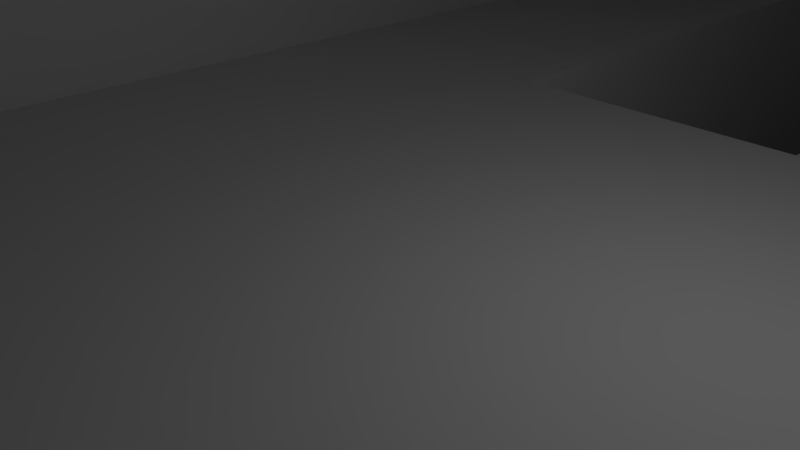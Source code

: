 # Source: sideways_rocket.blend  (saved by Blender 2.79.0; exported with 4.5.12 LTS)
import bpy
from mathutils import Matrix  # noqa: F401  (used for matrix-valued properties, if any)

bpy.ops.wm.read_factory_settings(use_empty=True)
scene = bpy.context.scene
scene.name = 'Scene'

# ---- collections
col_collection_1 = bpy.data.collections.new('Collection 1'); scene.collection.children.link(col_collection_1)

# ---- materials (node trees are filled in below, after node groups)
mat_material = bpy.data.materials.new('Material')
mat_material.alpha_threshold = 0.0
mat_material.use_transparent_shadow = False
mat_material.roughness = 0.5
mat_material.line_color = (0.0, 0.0, 0.0, 1.0)

# ---- material node trees

# ---- world
world_world = bpy.data.worlds.new('World'); scene.world = world_world
world_world.color = (0.05088, 0.05088, 0.05088)
world_world.use_sun_shadow = False
world_world.sun_shadow_jitter_overblur = 0.0
world_world.cycles.sampling_method = 'MANUAL'

# ---- cameras
cam_camera = bpy.data.cameras.new('Camera')
cam_camera.clip_end = 100.0
cam_camera.lens = 35.0
cam_camera.sensor_width = 32.0
cam_camera.sensor_height = 18.0
cam_camera.ortho_scale = 7.314
cam_camera.dof.focus_distance = 0.0
cam_camera.dof.aperture_fstop = 128.0

# ---- lights
light_lamp = bpy.data.lights.new('Lamp', 'POINT')
light_lamp.transmission_factor = 0.0
light_lamp.cutoff_distance = 30.0
light_lamp.energy = 100.0
light_lamp.shadow_buffer_clip_start = 1.001
light_lamp.shadow_soft_size = 0.1
light_lamp.shadow_maximum_resolution = 0.006
light_lamp.use_absolute_resolution = True

# ---- meshes
me_cube = bpy.data.meshes.new('Cube')
me_cube.from_pydata([(1.0, 1.0, -1.0), (1.0, -1.0, -1.0), (-1.0, -1.0, -1.0), (-1.0, 1.0, -1.0), (-1.341e-07, -1.788e-07, 1.0), (1.0, 1.0, -5.009), (1.0, -1.0, -5.009), (-1.0, 1.0, -5.009), (-1.0, -1.0, -5.009), (1.0, -0.545, -1.0), (-1.0, -0.545, -1.0), (1.0, -0.545, -5.009), (-1.0, -0.545, -5.009), (-1.0, 0.486, -1.0), (0.3327, -0.3327, 0.3346), (-0.3327, -0.3327, 0.3346), (-1.0, 0.486, -5.009), (1.0, 0.486, -1.0), (1.0, 0.486, -5.009), (0.3228, 1.0, -1.0), (0.3228, -1.0, -1.0), (0.3228, 1.0, -5.009), (0.3228, -1.0, -5.009), (0.3228, -0.545, -5.009), (0.3228, 0.486, -5.009), (0.1074, -0.3327, 0.3346), (1.0, -0.7725, -1.0), (-0.3386, 1.0, -1.0), (0.5, 0.5, 0.0), (-0.3386, -1.0, -1.0), (-1.0, 0.743, -1.0), (0.1663, -0.1663, 0.6673), (-0.1663, -0.1663, 0.6673), (-0.5, 0.5, 0.0), (1.0, -0.7725, -5.009), (-0.3386, 1.0, -5.009), (-0.3386, -1.0, -5.009), (-1.0, 0.743, -5.009), (-1.0, -0.7725, -1.0), (-1.0, -0.7725, -5.009), (-0.3386, -0.545, -5.009), (1.0, 0.743, -1.0), (1.0, 0.743, -5.009), (-0.3386, 0.486, -5.009), (-0.6663, 0.07665, -0.3327), (-0.1127, -0.3327, 0.3346), (0.6663, 0.07665, -0.3327), (0.6614, 1.0, -1.0), (0.6614, -1.0, -1.0), (0.6614, 1.0, -5.009), (0.6614, -1.0, -5.009), (0.6614, -0.545, -5.009), (0.6614, 0.486, -5.009), (0.22, -0.3327, 0.3346), (0.3228, 0.743, -5.009), (0.3228, -0.7725, -5.009), (0.6614, -0.7725, -5.009), (0.6614, 0.743, -5.009), (0.5832, 0.2883, -0.1663), (-0.3386, 0.743, -5.009), (-0.3386, -0.7725, -5.009), (0.08069, 0.75, -0.5), (-0.5832, 0.2883, -0.1663), (0.02685, -0.2495, 0.501), (1.0, 0.2605, -1.0), (1.0, 0.2605, -5.009), (-1.0, 0.2605, -1.0), (0.4787, -0.4787, 0.04268), (-0.4787, -0.4787, 0.04268), (-1.0, 0.2605, -5.009), (0.1545, -0.4787, 0.04268), (0.3228, 0.2605, -5.009), (0.6614, 0.2605, -5.009), (0.3166, -0.4787, 0.04268), (-0.1621, -0.4787, 0.04268), (-0.7393, -0.1091, -0.4787), (-0.3386, 0.2605, -5.009), (0.7393, -0.1091, -0.4787), (1.0, -0.2712, -1.0), (1.0, -0.2712, -5.009), (0.2656, -0.8227, -0.6455), (0.5442, -0.8227, -0.6455), (-0.2786, -0.8227, -0.6455), (-0.9114, -0.547, -0.8227), (0.9114, -0.547, -0.8227), (-1.0, -0.2712, -1.0), (0.8227, -0.8227, -0.6455), (-0.8227, -0.8227, -0.6455), (-1.0, -0.2712, -5.009), (0.3228, -0.2712, -5.009), (0.6614, -0.2712, -5.009), (-0.3386, -0.2712, -5.009), (1.0, -1.0, -2.984), (1.0, 1.0, -2.984), (-1.0, -1.0, -2.984), (-1.0, 1.0, -2.984), (-1.0, -0.545, -2.984), (1.0, -0.545, -2.984), (1.0, 0.486, -2.984), (-1.0, 0.486, -2.984), (0.3228, 1.0, -2.984), (0.3228, -1.0, -2.984), (0.6614, -1.0, -2.984), (-0.3386, 1.0, -2.984), (1.0, 0.743, -2.984), (-1.0, -0.7725, -2.984), (-1.0, 0.743, -2.984), (0.6614, 1.0, -2.984), (-0.3386, -1.0, -2.984), (1.0, -0.7725, -2.984), (-1.0, 0.2605, -2.984), (1.0, 0.2605, -2.984), (-1.0, -0.2712, -2.984), (1.0, -0.2712, -2.984), (0.3228, 1.971, -5.009), (-0.3386, 1.971, -5.009), (-0.3386, -1.971, -5.009), (0.3228, -1.971, -5.009), (-1.971, 0.2605, -5.009), (-1.971, -0.2712, -5.009), (1.971, -0.2712, -5.009), (1.971, 0.2605, -5.009)], [], [(109, 92, 6, 34), (84, 86, 1, 26), (63, 32, 15, 45), (62, 33, 3, 30), (61, 47, 19, 27), (60, 36, 8, 39), (108, 94, 8, 36), (107, 93, 5, 49), (106, 95, 7, 37), (105, 96, 12, 39), (91, 40, 12, 88), (113, 97, 11, 79), (104, 98, 18, 42), (59, 43, 16, 37), (110, 99, 16, 69), (75, 44, 13, 66), (74, 45, 15, 68), (58, 31, 14, 46), (73, 53, 25, 70), (57, 52, 24, 54), (90, 51, 23, 89), (102, 101, 22, 50), (56, 50, 22, 55), (51, 56, 55, 23), (11, 34, 56, 51), (34, 6, 50, 56), (92, 102, 50, 6), (95, 103, 35, 7), (79, 11, 51, 90), (49, 57, 54, 21), (5, 42, 57, 49), (42, 18, 52, 57), (67, 14, 53, 73), (41, 58, 46, 17), (0, 28, 58, 41), (28, 4, 31, 58), (70, 25, 45, 74), (68, 15, 44, 75), (35, 59, 37, 7), (21, 54, 59, 35), (54, 24, 43, 59), (93, 104, 42, 5), (89, 23, 40, 91), (94, 105, 39, 8), (99, 106, 37, 16), (100, 107, 49, 21), (40, 60, 39, 12), (23, 55, 60, 40), (55, 22, 36, 60), (33, 61, 27, 3), (4, 28, 61, 33), (28, 0, 47, 61), (44, 62, 30, 13), (15, 32, 62, 44), (32, 4, 33, 62), (53, 63, 45, 25), (14, 31, 63, 53), (31, 4, 32, 63), (78, 84, 26, 9), (97, 109, 34, 11), (17, 46, 77, 64), (24, 71, 76, 43), (87, 68, 75, 83), (80, 70, 74, 82), (86, 67, 73, 81), (18, 65, 72, 52), (52, 72, 71, 24), (81, 73, 70, 80), (82, 74, 68, 87), (83, 75, 66, 85), (98, 111, 65, 18), (43, 76, 69, 16), (46, 14, 67, 77), (96, 112, 88, 12), (38, 83, 85, 10), (29, 82, 87, 2), (48, 81, 80, 20), (1, 86, 81, 48), (20, 80, 82, 29), (2, 87, 83, 38), (64, 77, 84, 78), (71, 89, 91, 76), (65, 79, 90, 72), (72, 90, 89, 71), (76, 91, 88, 69), (77, 67, 86, 84), (64, 78, 113, 111), (10, 85, 112, 96), (17, 64, 111, 98), (85, 66, 110, 112), (9, 26, 109, 97), (20, 29, 108, 101), (19, 47, 107, 100), (13, 30, 106, 99), (2, 38, 105, 94), (0, 41, 104, 93), (3, 27, 103, 95), (1, 48, 102, 92), (48, 20, 101, 102), (27, 19, 100, 103), (66, 13, 99, 110), (41, 17, 98, 104), (78, 9, 97, 113), (38, 10, 96, 105), (30, 3, 95, 106), (47, 0, 93, 107), (29, 2, 94, 108), (26, 1, 92, 109), (113, 120, 121, 111), (21, 114, 100), (35, 115, 114, 21), (103, 115, 35), (110, 118, 119, 112), (36, 116, 108), (22, 117, 116, 36), (101, 117, 22), (100, 114, 115, 103), (69, 118, 110), (88, 119, 118, 69), (112, 119, 88), (79, 120, 113), (65, 121, 120, 79), (111, 121, 65), (108, 116, 117, 101)])
me_cube.materials.append(mat_material)
me_cube.use_remesh_preserve_volume = False
me_cube.use_remesh_preserve_attributes = False
me_cube.use_mirror_vertex_groups = False
me_cube.update()

# ---- objects
ob_cube = bpy.data.objects.new('Cube', me_cube)
ob_lamp = bpy.data.objects.new('Lamp', light_lamp)
ob_camera = bpy.data.objects.new('Camera', cam_camera)

# ---- transforms, parenting, visibility, modifiers, constraints
ob_cube.location = (-0.02579, -17.1, 8.212)
ob_cube.rotation_euler = (1.571, -0.0, 0.0)
ob_cube.scale = (7.928, 7.928, 7.928)
ob_cube.lock_rotations_4d = False
ob_cube.empty_display_type = 'ARROWS'
ob_cube.lineart.crease_threshold = 0.0
ob_lamp.location = (4.076, 1.005, 5.904)
ob_lamp.rotation_euler = (0.6503, 0.05522, 1.866)
ob_lamp.lock_rotations_4d = False
ob_lamp.empty_display_type = 'ARROWS'
ob_lamp.color = (0.0, 0.0, 0.0, 0.0)
ob_lamp.lineart.crease_threshold = 0.0
ob_camera.location = (7.481, -6.508, 5.344)
ob_camera.rotation_euler = (1.109, 0.0, 0.8149)
ob_camera.lock_rotations_4d = False
ob_camera.empty_display_type = 'ARROWS'
ob_camera.color = (0.0, 0.0, 0.0, 0.0)
ob_camera.display_type = 'WIRE'
ob_camera.lineart.crease_threshold = 0.0

# ---- collection membership
col_collection_1.objects.link(ob_cube)
col_collection_1.objects.link(ob_lamp)
col_collection_1.objects.link(ob_camera)

# ---- scene / render settings (as saved in the file)
scene.camera = ob_camera
scene.frame_start = 1; scene.frame_end = 250; scene.frame_set(1)
scene.render.engine = 'BLENDER_EEVEE_NEXT'
scene.render.resolution_percentage = 50
scene.render.dither_intensity = 0.0
scene.cycles.use_denoising = False
scene.cycles.samples = 128
scene.cycles.sampling_pattern = 'TABULATED_SOBOL'
scene.cycles.use_adaptive_sampling = False
scene.cycles.use_light_tree = False
scene.cycles.blur_glossy = 0.0
scene.cycles.sample_clamp_indirect = 0.0
scene.view_settings.view_transform = 'Standard'
bpy.context.view_layer.update()
